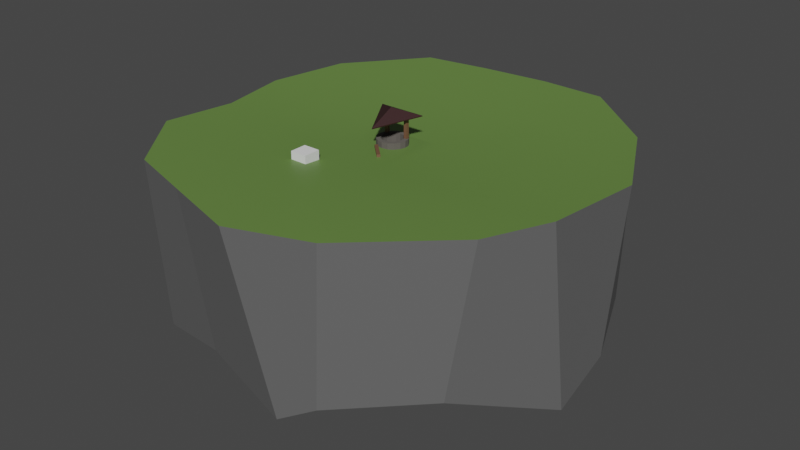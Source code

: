 # Source: terrain.blend  (saved by Blender 3.5.10; exported with 4.5.12 LTS)
import bpy
from mathutils import Matrix  # noqa: F401  (used for matrix-valued properties, if any)

bpy.ops.wm.read_factory_settings(use_empty=True)
scene = bpy.context.scene
scene.name = 'Scene'

# ---- collections
col_collection = bpy.data.collections.new('Collection'); scene.collection.children.link(col_collection)

# ---- materials (node trees are filled in below, after node groups)
mat_material = bpy.data.materials.new('Material')
mat_material.use_transparent_shadow = False
mat_material_001 = bpy.data.materials.new('Material.001')
mat_material_001.use_transparent_shadow = False
mat_material_002 = bpy.data.materials.new('Material.002')
mat_material_002.use_transparent_shadow = False
mat_material_003 = bpy.data.materials.new('Material.003')
mat_material_003.use_transparent_shadow = False
mat_material_004 = bpy.data.materials.new('Material.004')
mat_material_004.use_transparent_shadow = False

# ---- material node trees
mat_material.use_nodes = True; mat_material.node_tree.nodes.clear()
_N = mat_material.node_tree.nodes; _L = mat_material.node_tree.links
n0 = _N.new('ShaderNodeBsdfPrincipled'); n0.name = 'Principled BSDF'; n0.location = (10, 300)
n0.distribution = 'GGX'
n0.subsurface_method = 'RANDOM_WALK_SKIN'
n0.inputs[0].default_value = (0.1293, 0.233, 0.05349, 1.0)
n0.inputs[3].default_value = 1.45
n0.inputs[27].default_value = (0.0, 0.0, 0.0, 1.0)
n0.inputs[28].default_value = 1.0
n1 = _N.new('ShaderNodeOutputMaterial'); n1.name = 'Material Output'; n1.location = (300, 300)
_L.new(n0.outputs[0], n1.inputs[0])
n1.is_active_output = True
mat_material_001.use_nodes = True; mat_material_001.node_tree.nodes.clear()
_N = mat_material_001.node_tree.nodes; _L = mat_material_001.node_tree.links
n0 = _N.new('ShaderNodeBsdfPrincipled'); n0.name = 'Principled BSDF'; n0.location = (10, 300)
n0.distribution = 'GGX'
n0.subsurface_method = 'RANDOM_WALK_SKIN'
n0.inputs[0].default_value = (0.1282, 0.1282, 0.1282, 1.0)
n0.inputs[3].default_value = 1.45
n0.inputs[27].default_value = (0.0, 0.0, 0.0, 1.0)
n0.inputs[28].default_value = 1.0
n1 = _N.new('ShaderNodeOutputMaterial'); n1.name = 'Material Output'; n1.location = (300, 300)
_L.new(n0.outputs[0], n1.inputs[0])
n1.is_active_output = True
mat_material_002.use_nodes = True; mat_material_002.node_tree.nodes.clear()
_N = mat_material_002.node_tree.nodes; _L = mat_material_002.node_tree.links
n0 = _N.new('ShaderNodeBsdfPrincipled'); n0.name = 'Principled BSDF'; n0.location = (10, 300)
n0.distribution = 'GGX'
n0.subsurface_method = 'RANDOM_WALK_SKIN'
n0.inputs[0].default_value = (0.1149, 0.1034, 0.09067, 1.0)
n0.inputs[2].default_value = 1.0
n0.inputs[3].default_value = 1.45
n0.inputs[27].default_value = (0.0, 0.0, 0.0, 1.0)
n0.inputs[28].default_value = 1.0
n1 = _N.new('ShaderNodeOutputMaterial'); n1.name = 'Material Output'; n1.location = (300, 300)
_L.new(n0.outputs[0], n1.inputs[0])
n1.is_active_output = True
mat_material_003.use_nodes = True; mat_material_003.node_tree.nodes.clear()
_N = mat_material_003.node_tree.nodes; _L = mat_material_003.node_tree.links
n0 = _N.new('ShaderNodeBsdfPrincipled'); n0.name = 'Principled BSDF'; n0.location = (10, 300)
n0.distribution = 'GGX'
n0.subsurface_method = 'RANDOM_WALK_SKIN'
n0.inputs[0].default_value = (0.1679, 0.08383, 0.04645, 1.0)
n0.inputs[3].default_value = 1.45
n0.inputs[27].default_value = (0.0, 0.0, 0.0, 1.0)
n0.inputs[28].default_value = 1.0
n1 = _N.new('ShaderNodeOutputMaterial'); n1.name = 'Material Output'; n1.location = (300, 300)
_L.new(n0.outputs[0], n1.inputs[0])
n1.is_active_output = True
mat_material_004.use_nodes = True; mat_material_004.node_tree.nodes.clear()
_N = mat_material_004.node_tree.nodes; _L = mat_material_004.node_tree.links
n0 = _N.new('ShaderNodeBsdfPrincipled'); n0.name = 'Principled BSDF'; n0.location = (10, 300)
n0.distribution = 'GGX'
n0.subsurface_method = 'RANDOM_WALK_SKIN'
n0.inputs[0].default_value = (0.03106, 0.009095, 0.00976, 1.0)
n0.inputs[3].default_value = 1.45
n0.inputs[27].default_value = (0.0, 0.0, 0.0, 1.0)
n0.inputs[28].default_value = 1.0
n1 = _N.new('ShaderNodeOutputMaterial'); n1.name = 'Material Output'; n1.location = (300, 300)
_L.new(n0.outputs[0], n1.inputs[0])
n1.is_active_output = True

# ---- world
world_world = bpy.data.worlds.new('World'); scene.world = world_world
world_world.use_nodes = True; world_world.node_tree.nodes.clear()
_N = world_world.node_tree.nodes; _L = world_world.node_tree.links
n0 = _N.new('ShaderNodeOutputWorld'); n0.name = 'World Output'; n0.location = (300, 300)
n1 = _N.new('ShaderNodeBackground'); n1.name = 'Background'; n1.location = (10, 300)
n1.inputs[0].default_value = (0.05088, 0.05088, 0.05088, 1.0)
_L.new(n1.outputs[0], n0.inputs[0])
n0.is_active_output = True
world_world.color = (0.05088, 0.05088, 0.05088)
world_world.use_sun_shadow = False
world_world.sun_shadow_jitter_overblur = 0.0

# ---- meshes
me_plane = bpy.data.meshes.new('Plane')
me_plane.from_pydata([(-6.002, -5.722, 7.564), (12.49, -6.313, 7.895), (-4.873, 12.87, 7.643), (11.33, 14.12, 7.935), (-6.248, 3.128, 7.146), (3.752, -6.872, 7.656), (13.75, 3.128, 7.656), (3.752, 13.13, 7.656), (3.752, 3.128, 7.146), (-4.899, 23.65, 8.405), (11.33, 23.94, 8.45), (3.441, 24.29, 8.426), (24.77, -6.44, 8.463), (20.65, 15.87, 8.426), (26.17, 4.873, 8.456), (-6.109, -14.73, 8.269), (12.05, -15.05, 8.381), (3.057, -15.81, 8.332), (21.45, -13.78, 8.464), (-7.103, -23.79, 8.464), (11.03, -23.32, 8.464), (2.013, -26.54, 8.464), (-13.8, -5.218, 7.761), (-12.7, 12.95, 7.802), (-14.04, 3.433, 7.483), (-12.7, 22.55, 8.401), (-13.91, -14.03, 8.323), (-14.88, -21.43, 8.464), (-20.6, -4.328, 8.156), (-20.2, 13.84, 8.252), (-22.21, 4.323, 8.144), (-21.41, -13.14, 8.452), (-3.588, 24.19, -13.52), (12.93, 23.03, -13.25), (1.924, 22.83, -11.39), (24.84, -2.885, -14.46), (21.08, 13.81, -10.23), (24.32, 5.437, -12.36), (19.1, -15.13, -9.405), (-5.362, -22.18, -10.18), (9.612, -22.77, -10.41), (4.99, -23.73, -13.13), (-12.85, 19.37, -11.99), (-14.69, -20.13, -11.74), (-20.01, -4.105, -11.38), (-19.66, 12.67, -12.57), (-19.78, 4.216, -11.06), (-19.76, -13.74, -11.82), (0.8352, -1.453, 7.319), (-1.195, -1.233, 7.316), (-1.454, 0.8078, 7.272), (1.593, 0.306, 7.272), (2.688, -3.499, 7.461), (2.154, 2.597, 7.216), (-2.706, 2.729, 7.222), (-2.344, -2.133, 7.391), (0.2114, 1.65, 7.272)], [], [(8, 6, 3, 7), (4, 8, 7, 2), (50, 54, 55, 49), (51, 53, 56), (5, 1, 6, 8), (7, 3, 10, 11), (2, 7, 11, 9), (6, 1, 12, 14), (3, 6, 14, 13), (3, 13, 10), (12, 1, 16, 18), (5, 0, 15, 17), (1, 5, 17, 16), (17, 15, 19, 21), (16, 17, 21, 20), (16, 20, 18), (4, 2, 23, 24), (19, 15, 26, 27), (0, 4, 24, 22), (15, 0, 22, 26), (2, 9, 25, 23), (26, 22, 28, 31), (24, 23, 29, 30), (22, 24, 30, 28), (26, 31, 27), (23, 25, 29), (21, 19, 39, 41), (25, 9, 32, 42), (27, 31, 47, 43), (13, 14, 37, 36), (28, 30, 46, 44), (29, 25, 42, 45), (14, 12, 35, 37), (30, 29, 45, 46), (12, 18, 38, 35), (31, 28, 44, 47), (9, 11, 34, 32), (18, 20, 40, 38), (11, 10, 33, 34), (19, 27, 43, 39), (10, 13, 36, 33), (20, 21, 41, 40), (48, 52, 53, 51), (49, 55, 52, 48), (53, 52, 5, 8), (55, 54, 4, 0), (52, 55, 0, 5), (54, 53, 8, 4), (56, 53, 54, 50)])
me_plane.polygons.foreach_set('use_smooth', [1, 1, 1, 1, 1, 1, 1, 1, 1, 1, 1, 1, 1, 1, 1, 1, 1, 1, 1, 1, 1, 1, 1, 1, 1, 1, 0, 0, 0, 0, 0, 0, 0, 0, 0, 0, 0, 0, 0, 0, 0, 0, 1, 1, 1, 1, 1, 1, 1])
me_plane.polygons.foreach_set('material_index', [0, 0, 0, 0, 0, 0, 0, 0, 0, 0, 0, 0, 0, 0, 0, 0, 0, 0, 0, 0, 0, 0, 0, 0, 0, 0, 1, 1, 1, 1, 1, 1, 1, 1, 1, 1, 1, 1, 1, 1, 1, 1, 0, 0, 0, 0, 0, 0, 0])
_k = set([(9, 11), (9, 25), (10, 11), (10, 13), (12, 14), (12, 18), (13, 14), (18, 20), (19, 21), (19, 27), (20, 21), (25, 29), (27, 31), (28, 30), (28, 31), (29, 30)])
me_plane.attributes.new('sharp_edge', 'BOOLEAN', 'EDGE').data.foreach_set('value', [ (min(e.vertices), max(e.vertices)) in _k for e in me_plane.edges])
_uv = me_plane.uv_layers.new(name='UVMap')
_uv.uv.foreach_set('vector', [0.5, 0.5, 1.0, 0.5, 1.0, 1.0, 0.5, 1.0, 0.0, 0.5, 0.5, 0.5, 0.5, 1.0, 0.0, 1.0, 0.2709, 0.3587, 0.1639, 0.4145, 0.1887, 0.2164, 0.2703, 0.3101, 0.351, 0.3611, 0.4179, 0.4234, 0.3125, 0.3599, 0.5, 0.0, 1.0, 0.0, 1.0, 0.5, 0.5, 0.5, 0.5, 1.0, 1.0, 1.0, 1.0, 1.0, 0.5, 1.0, 0.0, 1.0, 0.5, 1.0, 0.5, 1.0, 0.0, 1.0, 1.0, 0.5, 1.0, 0.0, 1.0, 0.0, 1.0, 0.5, 1.0, 1.0, 1.0, 0.5, 1.0, 0.5, 1.0, 1.0, 1.0, 1.0, 1.0, 1.0, 1.0, 1.0, 1.0, 0.0, 1.0, 0.0, 1.0, 0.0, 1.0, 0.0, 0.5, 0.0, 0.0, 0.0, 0.0, 0.0, 0.5, 0.0, 1.0, 0.0, 0.5, 0.0, 0.5, 0.0, 1.0, 0.0, 0.5, 0.0, 0.0, 0.0, 0.0, 0.0, 0.5, 0.0, 1.0, 0.0, 0.5, 0.0, 0.5, 0.0, 1.0, 0.0, 1.0, 0.0, 1.0, 0.0, 1.0, 0.0, 0.0, 0.5, 0.0, 1.0, 0.0, 1.0, 0.0, 0.5, 0.0, 0.0, 0.0, 0.0, 0.0, 0.0, 0.0, 0.0, 0.0, 0.0, 0.0, 0.5, 0.0, 0.5, 0.0, 0.0, 0.0, 0.0, 0.0, 0.0, 0.0, 0.0, 0.0, 0.0, 0.0, 1.0, 0.0, 1.0, 0.0, 1.0, 0.0, 1.0, 0.0, 0.0, 0.0, 0.0, 0.0, 0.0, 0.0, 0.0, 0.0, 0.5, 0.0, 1.0, 0.0, 1.0, 0.0, 0.5, 0.0, 0.0, 0.0, 0.5, 0.0, 0.5, 0.0, 0.0, 0.0, 0.0, 0.0, 0.0, 0.0, 0.0, 0.0, 1.0, 0.0, 1.0, 0.0, 1.0, 0.5, 0.0, 0.0, 0.0, 0.0, 0.0, 0.5, 0.0, 0.0, 1.0, 0.0, 1.0, 0.0, 1.0, 0.0, 1.0, 0.0, 0.0, 0.0, 0.0, 0.0, 0.0, 0.0, 0.0, 1.0, 1.0, 1.0, 0.5, 1.0, 0.5, 1.0, 1.0, 0.0, 0.0, 0.0, 0.5, 0.0, 0.5, 0.0, 0.0, 0.0, 1.0, 0.0, 1.0, 0.0, 1.0, 0.0, 1.0, 1.0, 0.5, 1.0, 0.0, 1.0, 0.0, 1.0, 0.5, 0.0, 0.5, 0.0, 1.0, 0.0, 1.0, 0.0, 0.5, 1.0, 0.0, 1.0, 0.0, 1.0, 0.0, 1.0, 0.0, 0.0, 0.0, 0.0, 0.0, 0.0, 0.0, 0.0, 0.0, 0.0, 1.0, 0.5, 1.0, 0.5, 1.0, 0.0, 1.0, 1.0, 0.0, 1.0, 0.0, 1.0, 0.0, 1.0, 0.0, 0.5, 1.0, 1.0, 1.0, 1.0, 1.0, 0.5, 1.0, 0.0, 0.0, 0.0, 0.0, 0.0, 0.0, 0.0, 0.0, 1.0, 1.0, 1.0, 1.0, 1.0, 1.0, 1.0, 1.0, 1.0, 0.0, 0.5, 0.0, 0.5, 0.0, 1.0, 0.0, 0.3507, 0.3135, 0.4134, 0.182, 0.4179, 0.4234, 0.351, 0.3611, 0.2703, 0.3101, 0.1887, 0.2164, 0.4134, 0.182, 0.3507, 0.3135, 0.4179, 0.4234, 0.4134, 0.182, 0.5, 0.0, 0.5, 0.5, 0.1887, 0.2164, 0.1639, 0.4145, 0.0, 0.5, 0.0, 0.0, 0.4134, 0.182, 0.1887, 0.2164, 0.0, 0.0, 0.5, 0.0, 0.1639, 0.4145, 0.4179, 0.4234, 0.5, 0.5, 0.0, 0.5, 0.3125, 0.3599, 0.4179, 0.4234, 0.1639, 0.4145, 0.2709, 0.3587])
me_plane.materials.append(mat_material)
me_plane.materials.append(mat_material_001)
me_plane.update()
me_cylinder = bpy.data.meshes.new('Cylinder')
me_cylinder.from_pydata([(0.0, 1.792, -1.0), (0.0, 1.792, -0.2065), (0.6858, 1.656, -1.0), (0.6858, 1.656, -0.2065), (1.267, 1.267, -1.0), (1.267, 1.267, -0.2065), (1.656, 0.6858, -1.0), (1.656, 0.6858, -0.2065), (1.792, -2.213e-09, -1.0), (1.792, -2.213e-09, -0.2065), (1.656, -0.6858, -1.0), (1.656, -0.6858, -0.2065), (1.267, -1.267, -1.0), (1.267, -1.267, -0.2065), (0.6858, -1.656, -1.0), (0.6858, -1.656, -0.2065), (0.0, -1.792, -1.0), (0.0, -1.792, -0.2065), (-0.6858, -1.656, -1.0), (-0.6858, -1.656, -0.2065), (-1.267, -1.267, -1.0), (-1.267, -1.267, -0.2065), (-1.656, -0.6858, -1.0), (-1.656, -0.6858, -0.2065), (-1.792, -2.213e-09, -1.0), (-1.792, -2.213e-09, -0.2065), (-1.656, 0.6858, -1.0), (-1.656, 0.6858, -0.2065), (-1.267, 1.267, -1.0), (-1.267, 1.267, -0.2065), (-0.6858, 1.656, -1.0), (-0.6858, 1.656, -0.2065), (0.4927, 1.19, -0.2065), (-7.52e-09, 1.288, -0.2065), (0.9104, 0.9104, -0.2065), (1.19, 0.4927, -0.2065), (1.288, -7.853e-09, -0.2065), (1.19, -0.4927, -0.2065), (0.9104, -0.9104, -0.2065), (0.4927, -1.19, -0.2065), (-7.52e-09, -1.288, -0.2065), (-0.4927, -1.19, -0.2065), (-0.9104, -0.9104, -0.2065), (-1.19, -0.4927, -0.2065), (-1.288, -7.853e-09, -0.2065), (-1.19, 0.4927, -0.2065), (-0.9104, 0.9104, -0.2065), (-0.4927, 1.19, -0.2065), (0.4927, 1.19, -11.92), (-7.52e-09, 1.288, -11.92), (0.9104, 0.9104, -11.92), (1.19, 0.4927, -11.92), (1.288, -7.853e-09, -11.92), (1.19, -0.4927, -11.92), (0.9104, -0.9104, -11.92), (0.4927, -1.19, -11.92), (-7.52e-09, -1.288, -11.92), (-0.4927, -1.19, -11.92), (-0.9104, -0.9104, -11.92), (-1.19, -0.4927, -11.92), (-1.288, -7.853e-09, -11.92), (-1.19, 0.4927, -11.92), (-0.9104, 0.9104, -11.92), (-0.4927, 1.19, -11.92), (-1.554, 0.5287, -0.2988), (-1.554, 0.5287, 2.651), (-1.554, 0.9119, -0.2988), (-1.554, 0.9119, 2.651), (-1.171, 0.5287, -0.2988), (-1.171, 0.5287, 2.651), (-1.171, 0.9119, -0.2988), (-1.171, 0.9119, 2.651), (1.137, 0.5122, -0.2988), (1.137, 0.5122, 2.651), (1.137, 0.8953, -0.2988), (1.137, 0.8953, 2.651), (1.52, 0.5122, -0.2988), (1.52, 0.5122, 2.651), (1.52, 0.8953, -0.2988), (1.52, 0.8953, 2.651), (-0.6908, -2.17, -0.9299), (1.417, -4.23, -0.8328), (-0.6999, -2.161, -0.5469), (1.408, -4.222, -0.4499), (-0.423, -1.896, -0.9297), (1.685, -3.956, -0.8327), (-0.4321, -1.887, -0.5468), (1.676, -3.948, -0.4497), (0.007926, -3.356, 1.817), (0.007926, -0.2383, 3.288), (-2.73, 1.557, 2.474), (2.802, 1.592, 2.479), (0.007926, -3.342, 1.71), (-2.73, 1.571, 2.367), (2.802, 1.607, 2.371), (0.01085, -2.824, 1.779), (-2.296, 1.315, 2.332), (2.364, 1.345, 2.336), (0.02589, -0.2761, 2.975), (-0.0651, -0.1129, 2.997), (0.1187, -0.1117, 2.997)], [], [(0, 1, 3, 2), (2, 3, 5, 4), (4, 5, 7, 6), (6, 7, 9, 8), (8, 9, 11, 10), (10, 11, 13, 12), (12, 13, 15, 14), (14, 15, 17, 16), (16, 17, 19, 18), (18, 19, 21, 20), (20, 21, 23, 22), (22, 23, 25, 24), (24, 25, 27, 26), (26, 27, 29, 28), (3, 1, 33, 32), (28, 29, 31, 30), (30, 31, 1, 0), (38, 37, 53, 54), (27, 25, 44, 45), (13, 11, 37, 38), (23, 21, 42, 43), (1, 31, 47, 33), (9, 7, 35, 36), (19, 17, 40, 41), (29, 27, 45, 46), (5, 3, 32, 34), (15, 13, 38, 39), (25, 23, 43, 44), (11, 9, 36, 37), (21, 19, 41, 42), (31, 29, 46, 47), (7, 5, 34, 35), (17, 15, 39, 40), (46, 45, 61, 62), (39, 38, 54, 55), (47, 46, 62, 63), (40, 39, 55, 56), (32, 33, 49, 48), (33, 47, 63, 49), (41, 40, 56, 57), (34, 32, 48, 50), (42, 41, 57, 58), (35, 34, 50, 51), (43, 42, 58, 59), (36, 35, 51, 52), (44, 43, 59, 60), (37, 36, 52, 53), (45, 44, 60, 61), (64, 65, 67, 66), (66, 67, 71, 70), (70, 71, 69, 68), (68, 69, 65, 64), (66, 70, 68, 64), (71, 67, 65, 69), (72, 73, 75, 74), (74, 75, 79, 78), (78, 79, 77, 76), (76, 77, 73, 72), (74, 78, 76, 72), (79, 75, 73, 77), (80, 81, 83, 82), (82, 83, 87, 86), (86, 87, 85, 84), (84, 85, 81, 80), (82, 86, 84, 80), (87, 83, 81, 85), (88, 91, 89), (89, 91, 90), (89, 90, 88), (88, 90, 93, 92), (90, 91, 94, 93), (91, 88, 92, 94), (92, 93, 96, 95), (93, 94, 97, 96), (94, 92, 95, 97), (95, 96, 99, 98), (96, 97, 100, 99), (97, 95, 98, 100), (100, 98, 99)])
me_cylinder.polygons.foreach_set('material_index', [0, 0, 0, 0, 0, 0, 0, 0, 0, 0, 0, 0, 0, 0, 0, 0, 0, 0, 0, 0, 0, 0, 0, 0, 0, 0, 0, 0, 0, 0, 0, 0, 0, 0, 0, 0, 0, 0, 0, 0, 0, 0, 0, 0, 0, 0, 0, 0, 1, 1, 1, 1, 1, 1, 1, 1, 1, 1, 1, 1, 1, 1, 1, 1, 1, 1, 2, 2, 2, 2, 2, 2, 2, 2, 2, 2, 2, 2, 2])
_uv = me_cylinder.uv_layers.new(name='UVMap')
_uv.uv.foreach_set('vector', [1.0, 0.5, 1.0, 1.0, 0.9375, 1.0, 0.9375, 0.5, 0.9375, 0.5, 0.9375, 1.0, 0.875, 1.0, 0.875, 0.5, 0.875, 0.5, 0.875, 1.0, 0.8125, 1.0, 0.8125, 0.5, 0.8125, 0.5, 0.8125, 1.0, 0.75, 1.0, 0.75, 0.5, 0.75, 0.5, 0.75, 1.0, 0.6875, 1.0, 0.6875, 0.5, 0.6875, 0.5, 0.6875, 1.0, 0.625, 1.0, 0.625, 0.5, 0.625, 0.5, 0.625, 1.0, 0.5625, 1.0, 0.5625, 0.5, 0.5625, 0.5, 0.5625, 1.0, 0.5, 1.0, 0.5, 0.5, 0.5, 0.5, 0.5, 1.0, 0.4375, 1.0, 0.4375, 0.5, 0.4375, 0.5, 0.4375, 1.0, 0.375, 1.0, 0.375, 0.5, 0.375, 0.5, 0.375, 1.0, 0.3125, 1.0, 0.3125, 0.5, 0.3125, 0.5, 0.3125, 1.0, 0.25, 1.0, 0.25, 0.5, 0.25, 0.5, 0.25, 1.0, 0.1875, 1.0, 0.1875, 0.5, 0.1875, 0.5, 0.1875, 1.0, 0.125, 1.0, 0.125, 0.5, 0.9375, 1.0, 1.0, 1.0, 1.0, 1.0, 0.9375, 1.0, 0.125, 0.5, 0.125, 1.0, 0.0625, 1.0, 0.0625, 0.5, 0.0625, 0.5, 0.0625, 1.0, 0.0, 1.0, 0.0, 0.5, 0.625, 1.0, 0.6875, 1.0, 0.6875, 1.0, 0.625, 1.0, 0.1875, 1.0, 0.25, 1.0, 0.25, 1.0, 0.1875, 1.0, 0.625, 1.0, 0.6875, 1.0, 0.6875, 1.0, 0.625, 1.0, 0.3125, 1.0, 0.375, 1.0, 0.375, 1.0, 0.3125, 1.0, 0.0, 1.0, 0.0625, 1.0, 0.0625, 1.0, 0.0, 1.0, 0.75, 1.0, 0.8125, 1.0, 0.8125, 1.0, 0.75, 1.0, 0.4375, 1.0, 0.5, 1.0, 0.5, 1.0, 0.4375, 1.0, 0.125, 1.0, 0.1875, 1.0, 0.1875, 1.0, 0.125, 1.0, 0.875, 1.0, 0.9375, 1.0, 0.9375, 1.0, 0.875, 1.0, 0.5625, 1.0, 0.625, 1.0, 0.625, 1.0, 0.5625, 1.0, 0.25, 1.0, 0.3125, 1.0, 0.3125, 1.0, 0.25, 1.0, 0.6875, 1.0, 0.75, 1.0, 0.75, 1.0, 0.6875, 1.0, 0.375, 1.0, 0.4375, 1.0, 0.4375, 1.0, 0.375, 1.0, 0.0625, 1.0, 0.125, 1.0, 0.125, 1.0, 0.0625, 1.0, 0.8125, 1.0, 0.875, 1.0, 0.875, 1.0, 0.8125, 1.0, 0.5, 1.0, 0.5625, 1.0, 0.5625, 1.0, 0.5, 1.0, 0.125, 1.0, 0.1875, 1.0, 0.1875, 1.0, 0.125, 1.0, 0.5625, 1.0, 0.625, 1.0, 0.625, 1.0, 0.5625, 1.0, 0.0625, 1.0, 0.125, 1.0, 0.125, 1.0, 0.0625, 1.0, 0.5, 1.0, 0.5625, 1.0, 0.5625, 1.0, 0.5, 1.0, 0.9375, 1.0, 1.0, 1.0, 1.0, 1.0, 0.9375, 1.0, 0.0, 1.0, 0.0625, 1.0, 0.0625, 1.0, 0.0, 1.0, 0.4375, 1.0, 0.5, 1.0, 0.5, 1.0, 0.4375, 1.0, 0.875, 1.0, 0.9375, 1.0, 0.9375, 1.0, 0.875, 1.0, 0.375, 1.0, 0.4375, 1.0, 0.4375, 1.0, 0.375, 1.0, 0.8125, 1.0, 0.875, 1.0, 0.875, 1.0, 0.8125, 1.0, 0.3125, 1.0, 0.375, 1.0, 0.375, 1.0, 0.3125, 1.0, 0.75, 1.0, 0.8125, 1.0, 0.8125, 1.0, 0.75, 1.0, 0.25, 1.0, 0.3125, 1.0, 0.3125, 1.0, 0.25, 1.0, 0.6875, 1.0, 0.75, 1.0, 0.75, 1.0, 0.6875, 1.0, 0.1875, 1.0, 0.25, 1.0, 0.25, 1.0, 0.1875, 1.0, 0.375, 0.0, 0.625, 0.0, 0.625, 0.25, 0.375, 0.25, 0.375, 0.25, 0.625, 0.25, 0.625, 0.5, 0.375, 0.5, 0.375, 0.5, 0.625, 0.5, 0.625, 0.75, 0.375, 0.75, 0.375, 0.75, 0.625, 0.75, 0.625, 1.0, 0.375, 1.0, 0.125, 0.5, 0.375, 0.5, 0.375, 0.75, 0.125, 0.75, 0.625, 0.5, 0.875, 0.5, 0.875, 0.75, 0.625, 0.75, 0.375, 0.0, 0.625, 0.0, 0.625, 0.25, 0.375, 0.25, 0.375, 0.25, 0.625, 0.25, 0.625, 0.5, 0.375, 0.5, 0.375, 0.5, 0.625, 0.5, 0.625, 0.75, 0.375, 0.75, 0.375, 0.75, 0.625, 0.75, 0.625, 1.0, 0.375, 1.0, 0.125, 0.5, 0.375, 0.5, 0.375, 0.75, 0.125, 0.75, 0.625, 0.5, 0.875, 0.5, 0.875, 0.75, 0.625, 0.75, 0.375, 0.0, 0.625, 0.0, 0.625, 0.25, 0.375, 0.25, 0.375, 0.25, 0.625, 0.25, 0.625, 0.5, 0.375, 0.5, 0.375, 0.5, 0.625, 0.5, 0.625, 0.75, 0.375, 0.75, 0.375, 0.75, 0.625, 0.75, 0.625, 1.0, 0.375, 1.0, 0.125, 0.5, 0.375, 0.5, 0.375, 0.75, 0.125, 0.75, 0.625, 0.5, 0.875, 0.5, 0.875, 0.75, 0.625, 0.75, 0.0, 0.0, 1.0, 1.0, 1.0, 0.0, 1.0, 0.0, 1.0, 1.0, 0.0, 1.0, 1.0, 0.0, 0.0, 1.0, 0.0, 0.0, 0.0, 0.0, 0.0, 1.0, 0.0, 1.0, 0.0, 0.0, 0.0, 1.0, 1.0, 1.0, 1.0, 1.0, 0.0, 1.0, 1.0, 1.0, 0.0, 0.0, 0.0, 0.0, 1.0, 1.0, 0.0, 0.0, 0.0, 1.0, 0.0, 1.0, 0.0, 0.0, 0.0, 1.0, 1.0, 1.0, 1.0, 1.0, 0.0, 1.0, 1.0, 1.0, 0.0, 0.0, 0.0, 0.0, 1.0, 1.0, 0.0, 0.0, 0.0, 1.0, 0.0, 1.0, 0.0, 0.0, 0.0, 1.0, 1.0, 1.0, 1.0, 1.0, 0.0, 1.0, 1.0, 1.0, 0.0, 0.0, 0.0, 0.0, 1.0, 1.0, 1.0, 1.0, 0.0, 0.0, 0.0, 1.0])
me_cylinder.materials.append(mat_material_002)
me_cylinder.materials.append(mat_material_003)
me_cylinder.materials.append(mat_material_004)
me_cylinder.update()
me_cube = bpy.data.meshes.new('Cube')
me_cube.from_pydata([(-1.0, -1.0, -1.0), (-1.0, -1.0, 1.0), (-1.0, 1.0, -1.0), (-1.0, 1.0, 1.0), (1.0, -1.0, -1.0), (1.0, -1.0, 1.0), (1.0, 1.0, -1.0), (1.0, 1.0, 1.0)], [], [(0, 1, 3, 2), (2, 3, 7, 6), (6, 7, 5, 4), (4, 5, 1, 0), (2, 6, 4, 0), (7, 3, 1, 5)])
_uv = me_cube.uv_layers.new(name='UVMap')
_uv.uv.foreach_set('vector', [0.375, 0.0, 0.625, 0.0, 0.625, 0.25, 0.375, 0.25, 0.375, 0.25, 0.625, 0.25, 0.625, 0.5, 0.375, 0.5, 0.375, 0.5, 0.625, 0.5, 0.625, 0.75, 0.375, 0.75, 0.375, 0.75, 0.625, 0.75, 0.625, 1.0, 0.375, 1.0, 0.125, 0.5, 0.375, 0.5, 0.375, 0.75, 0.125, 0.75, 0.625, 0.5, 0.875, 0.5, 0.875, 0.75, 0.625, 0.75])
me_cube.update()

# ---- objects
ob_terrain = bpy.data.objects.new('Terrain', me_plane)
ob_well = bpy.data.objects.new('Well', me_cylinder)
ob_cube = bpy.data.objects.new('Cube', me_cube)

# ---- transforms, parenting, visibility, modifiers, constraints
ob_terrain.location = (0.0, 0.0, 0.0)
_m = ob_terrain.modifiers.new('EdgeSplit', 'EDGE_SPLIT')
_m.use_edge_angle = False
ob_well.location = (0.0, 0.0, 8.248)
ob_cube.location = (-3.239, -10.04, 7.915)

# ---- collection membership
col_collection.objects.link(ob_terrain)
col_collection.objects.link(ob_well)
col_collection.objects.link(ob_cube)

# ---- scene / render settings (as saved in the file)
scene.frame_start = 1; scene.frame_end = 250; scene.frame_set(1)
scene.render.engine = 'BLENDER_EEVEE_NEXT'
scene.cycles.sampling_pattern = 'TABULATED_SOBOL'
scene.view_settings.view_transform = 'Filmic'
bpy.context.view_layer.update()

# ---- added for rendering (the .blend has no active camera and no usable light): camera, sun
cam_auto = bpy.data.cameras.new('AutoCamera')
cam_auto.lens = 50.0
cam_auto.sensor_width = 36.0
cam_auto.clip_end = 1215.16
ob_auto_camera = bpy.data.objects.new('AutoCamera', cam_auto)
scene.collection.objects.link(ob_auto_camera)
ob_auto_camera.location = (71.2212, -84.2101, 53.9321)
ob_auto_camera.rotation_euler = (1.09748, -7.21219e-08, 0.694738)
scene.camera = ob_auto_camera
light_auto_sun = bpy.data.lights.new('AutoSun', 'SUN')
light_auto_sun.energy = 3.0
light_auto_sun.angle = 0.0523599
ob_auto_sun = bpy.data.objects.new('AutoSun', light_auto_sun)
scene.collection.objects.link(ob_auto_sun)
ob_auto_sun.rotation_euler = (0.872665, 0.174533, 0.523599)
bpy.context.view_layer.update()
